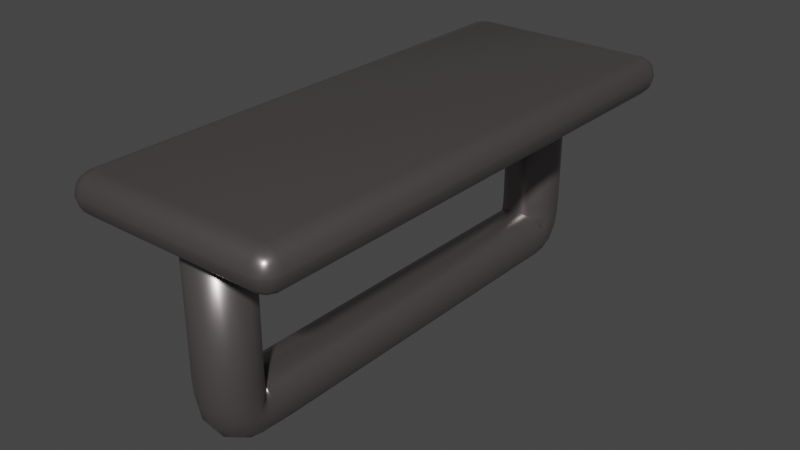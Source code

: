 # Source: tycka_na_spanie.blend  (saved by Blender 3.6.14; exported with 4.5.12 LTS)
import bpy
from mathutils import Matrix  # noqa: F401  (used for matrix-valued properties, if any)

bpy.ops.wm.read_factory_settings(use_empty=True)
scene = bpy.context.scene
scene.name = 'Scene'

# ---- collections
col_collection = bpy.data.collections.new('Collection'); scene.collection.children.link(col_collection)

# ---- materials (node trees are filled in below, after node groups)
mat_material_001 = bpy.data.materials.new('Material.001')
mat_material_001.use_transparent_shadow = False

# ---- material node trees
mat_material_001.use_nodes = True; mat_material_001.node_tree.nodes.clear()
_N = mat_material_001.node_tree.nodes; _L = mat_material_001.node_tree.links
n0 = _N.new('ShaderNodeBsdfPrincipled'); n0.name = 'Principled BSDF'; n0.location = (10, 300)
n0.distribution = 'GGX'
n0.subsurface_method = 'RANDOM_WALK_SKIN'
n0.inputs[0].default_value = (0.2384, 0.2122, 0.2122, 1.0)
n0.inputs[1].default_value = 0.8
n0.inputs[2].default_value = 0.3165
n0.inputs[3].default_value = 1.45
n0.inputs[27].default_value = (0.0, 0.0, 0.0, 1.0)
n0.inputs[28].default_value = 1.0
n1 = _N.new('ShaderNodeOutputMaterial'); n1.name = 'Material Output'; n1.location = (300, 300)
_L.new(n0.outputs[0], n1.inputs[0])
n1.is_active_output = True

# ---- world
world_world = bpy.data.worlds.new('World'); scene.world = world_world
world_world.use_nodes = True; world_world.node_tree.nodes.clear()
_N = world_world.node_tree.nodes; _L = world_world.node_tree.links
n0 = _N.new('ShaderNodeOutputWorld'); n0.name = 'World Output'; n0.location = (300, 300)
n1 = _N.new('ShaderNodeBackground'); n1.name = 'Background'; n1.location = (10, 300)
n1.inputs[0].default_value = (0.05088, 0.05088, 0.05088, 1.0)
_L.new(n1.outputs[0], n0.inputs[0])
n0.is_active_output = True
world_world.color = (0.05088, 0.05088, 0.05088)
world_world.use_sun_shadow = False
world_world.sun_shadow_jitter_overblur = 0.0

# ---- meshes
me_cylinder_001 = bpy.data.meshes.new('Cylinder.001')
me_cylinder_001.from_pydata([(0.0, 1.742, 3.319), (0.0, 1.742, 4.239), (0.09617, 1.718, 3.319), (0.09617, 1.718, 4.239), (0.1703, 1.653, 3.319), (0.1703, 1.653, 4.239), (0.2054, 1.56, 3.319), (0.2054, 1.56, 4.239), (0.1935, 1.462, 3.319), (0.1935, 1.462, 4.239), (0.1372, 1.38, 3.319), (0.1372, 1.38, 4.239), (0.04952, 1.334, 3.319), (0.04952, 1.334, 4.239), (-0.04952, 1.334, 3.319), (-0.04952, 1.334, 4.239), (-0.1372, 1.38, 3.319), (-0.1372, 1.38, 4.239), (-0.1935, 1.462, 3.319), (-0.1935, 1.462, 4.239), (-0.2054, 1.56, 3.319), (-0.2054, 1.56, 4.239), (-0.1703, 1.653, 3.319), (-0.1703, 1.653, 4.239), (-0.09617, 1.718, 3.319), (-0.09617, 1.718, 4.239), (0.0, -1.171, 2.858), (0.0, 1.171, 2.858), (0.09617, -1.171, 2.882), (0.09617, 1.171, 2.882), (0.1703, -1.171, 2.948), (0.1703, 1.171, 2.948), (0.2054, -1.171, 3.04), (0.2054, 1.171, 3.04), (0.1935, -1.171, 3.139), (0.1935, 1.171, 3.139), (0.1372, -1.171, 3.22), (0.1372, 1.171, 3.22), (0.04952, -1.171, 3.266), (0.04952, 1.171, 3.266), (-0.04952, -1.171, 3.266), (-0.04952, 1.171, 3.266), (-0.1372, -1.171, 3.22), (-0.1372, 1.171, 3.22), (-0.1935, -1.171, 3.139), (-0.1935, 1.171, 3.139), (-0.2054, -1.171, 3.04), (-0.2054, 1.171, 3.04), (-0.1703, -1.171, 2.948), (-0.1703, 1.171, 2.948), (-0.09617, -1.171, 2.882), (-0.09617, 1.171, 2.882), (0.0, -1.307, 3.319), (0.0, -1.307, 4.239), (0.09617, -1.331, 3.319), (0.09617, -1.331, 4.239), (0.1703, -1.397, 3.319), (0.1703, -1.397, 4.239), (0.2054, -1.489, 3.319), (0.2054, -1.489, 4.239), (0.1935, -1.588, 3.319), (0.1935, -1.588, 4.239), (0.1372, -1.669, 3.319), (0.1372, -1.669, 4.239), (0.04952, -1.715, 3.319), (0.04952, -1.715, 4.239), (-0.04952, -1.715, 3.319), (-0.04952, -1.715, 4.239), (-0.1372, -1.669, 3.319), (-0.1372, -1.669, 4.239), (-0.1935, -1.588, 3.319), (-0.1935, -1.588, 4.239), (-0.2054, -1.489, 3.319), (-0.2054, -1.489, 4.239), (-0.1703, -1.397, 3.319), (-0.1703, -1.397, 4.239), (-0.09617, -1.331, 3.319), (-0.09617, -1.331, 4.239), (0.09617, 1.712, 3.188), (0.09617, 1.683, 3.068), (0.09617, 1.606, 2.957), (0.09617, 1.491, 2.897), (0.09617, 1.384, 2.881), (0.09617, 1.283, 2.881), (0.1703, 1.647, 3.197), (0.1703, 1.623, 3.093), (0.1703, 1.562, 3.007), (0.1703, 1.472, 2.959), (0.1703, 1.38, 2.947), (0.1703, 1.283, 2.946), (0.2054, 1.555, 3.209), (0.2054, 1.538, 3.13), (0.2054, 1.501, 3.076), (0.2054, 1.446, 3.048), (0.2054, 1.374, 3.039), (0.2054, 1.284, 3.039), (0.1935, 1.458, 3.221), (0.1935, 1.447, 3.168), (0.1935, 1.436, 3.15), (0.1935, 1.417, 3.142), (0.1935, 1.368, 3.137), (0.1935, 1.285, 3.137), (0.1372, 1.377, 3.232), (0.1372, 1.372, 3.2), (0.1372, 1.383, 3.212), (0.1372, 1.394, 3.22), (0.1372, 1.363, 3.219), (0.1372, 1.285, 3.219), (0.04952, 1.331, 3.238), (0.04952, 1.33, 3.218), (0.04952, 1.352, 3.246), (0.04952, 1.381, 3.265), (0.04952, 1.36, 3.264), (0.04952, 1.285, 3.265), (-0.04952, 1.331, 3.238), (-0.04952, 1.33, 3.218), (-0.04952, 1.352, 3.246), (-0.04952, 1.381, 3.265), (-0.04952, 1.36, 3.264), (-0.04952, 1.285, 3.265), (-0.1372, 1.377, 3.232), (-0.1372, 1.372, 3.2), (-0.1372, 1.383, 3.212), (-0.1372, 1.394, 3.22), (-0.1372, 1.363, 3.219), (-0.1372, 1.285, 3.219), (-0.1935, 1.458, 3.221), (-0.1935, 1.447, 3.168), (-0.1935, 1.436, 3.15), (-0.1935, 1.417, 3.142), (-0.1935, 1.368, 3.137), (-0.1935, 1.285, 3.137), (-0.2054, 1.555, 3.209), (-0.2054, 1.538, 3.13), (-0.2054, 1.501, 3.076), (-0.2054, 1.446, 3.048), (-0.2054, 1.374, 3.039), (-0.2054, 1.284, 3.039), (-0.1703, 1.647, 3.197), (-0.1703, 1.623, 3.093), (-0.1703, 1.562, 3.007), (-0.1703, 1.472, 2.959), (-0.1703, 1.38, 2.947), (-0.1703, 1.283, 2.946), (-0.09617, 1.712, 3.188), (-0.09617, 1.683, 3.068), (-0.09617, 1.606, 2.957), (-0.09617, 1.491, 2.897), (-0.09617, 1.384, 2.881), (-0.09617, 1.283, 2.881), (2.84e-09, 1.283, 2.857), (1.515e-08, 1.385, 2.857), (3.718e-08, 1.498, 2.874), (6.217e-08, 1.621, 2.939), (6.546e-08, 1.705, 3.058), (4.24e-08, 1.736, 3.185), (0.102, -1.28, 2.885), (0.1079, -1.378, 2.891), (0.1138, -1.481, 2.914), (0.1196, -1.584, 2.979), (0.1255, -1.648, 3.085), (0.1314, -1.668, 3.197), (0.1736, -1.28, 2.953), (0.1769, -1.372, 2.961), (0.1802, -1.458, 2.982), (0.1836, -1.533, 3.033), (0.1869, -1.576, 3.113), (0.1902, -1.589, 3.206), (0.2054, -1.279, 3.047), (0.2054, -1.364, 3.055), (0.2054, -1.427, 3.072), (0.2054, -1.466, 3.102), (0.2054, -1.486, 3.148), (0.2054, -1.493, 3.218), (0.1902, -1.279, 3.144), (0.1869, -1.356, 3.152), (0.1836, -1.395, 3.163), (0.1802, -1.4, 3.171), (0.1769, -1.398, 3.183), (0.1736, -1.4, 3.229), (0.1314, -1.279, 3.223), (0.1255, -1.349, 3.228), (0.1196, -1.371, 3.234), (0.1138, -1.35, 3.223), (0.1079, -1.333, 3.208), (0.102, -1.332, 3.237), (0.04245, -1.279, 3.266), (0.03537, -1.346, 3.268), (0.0283, -1.359, 3.268), (0.02122, -1.327, 3.247), (0.01415, -1.305, 3.219), (0.007075, -1.306, 3.24), (-0.05619, -1.279, 3.263), (-0.06285, -1.347, 3.261), (-0.06951, -1.362, 3.258), (-0.07618, -1.337, 3.237), (-0.08284, -1.321, 3.213), (-0.0895, -1.326, 3.237), (-0.1419, -1.279, 3.214), (-0.1467, -1.351, 3.21), (-0.1514, -1.38, 3.207), (-0.1561, -1.376, 3.196), (-0.1609, -1.377, 3.191), (-0.1656, -1.388, 3.23), (-0.1952, -1.279, 3.131), (-0.1969, -1.358, 3.125), (-0.1986, -1.408, 3.125), (-0.2003, -1.437, 3.133), (-0.202, -1.46, 3.158), (-0.2037, -1.479, 3.219), (-0.2037, -1.28, 3.033), (-0.202, -1.367, 3.027), (-0.2003, -1.44, 3.032), (-0.1986, -1.505, 3.062), (-0.1969, -1.551, 3.123), (-0.1952, -1.576, 3.208), (-0.1656, -1.28, 2.942), (-0.1609, -1.374, 2.938), (-0.1561, -1.469, 2.949), (-0.1514, -1.565, 3.0), (-0.1467, -1.63, 3.092), (-0.1419, -1.659, 3.198), (-0.0895, -1.28, 2.879), (-0.08284, -1.379, 2.878), (-0.07618, -1.488, 2.895), (-0.06951, -1.603, 2.96), (-0.06285, -1.678, 3.073), (-0.05619, -1.707, 3.192), (0.04245, -1.711, 3.192), (0.03537, -1.685, 3.07), (0.0283, -1.61, 2.953), (0.02122, -1.492, 2.882), (0.01415, -1.381, 2.861), (0.007075, -1.28, 2.858), (-0.7713, -1.762, 4.345), (-0.6446, -1.762, 4.218), (-0.6446, -1.894, 4.345), (-0.7543, -1.762, 4.282), (-0.7543, -1.828, 4.345), (-0.7379, -1.825, 4.284), (-0.6446, -1.828, 4.235), (-0.7078, -1.762, 4.235), (-0.7052, -1.825, 4.251), (-0.7078, -1.877, 4.345), (-0.6446, -1.877, 4.282), (-0.7052, -1.86, 4.284), (0.6446, -1.894, 4.345), (0.6446, -1.762, 4.218), (0.7713, -1.762, 4.345), (0.6446, -1.877, 4.282), (0.7078, -1.877, 4.345), (0.7051, -1.86, 4.284), (0.7078, -1.762, 4.235), (0.6446, -1.828, 4.235), (0.7051, -1.825, 4.251), (0.7543, -1.828, 4.345), (0.7543, -1.762, 4.282), (0.7379, -1.825, 4.284), (-0.7713, 1.762, 4.345), (-0.6446, 1.894, 4.345), (-0.6446, 1.762, 4.218), (-0.7543, 1.828, 4.345), (-0.7543, 1.762, 4.282), (-0.7379, 1.825, 4.284), (-0.6446, 1.877, 4.282), (-0.7078, 1.877, 4.345), (-0.7052, 1.86, 4.284), (-0.7078, 1.762, 4.235), (-0.6446, 1.828, 4.235), (-0.7052, 1.825, 4.251), (0.7713, 1.762, 4.345), (0.6446, 1.762, 4.218), (0.6446, 1.894, 4.345), (0.7543, 1.762, 4.282), (0.7543, 1.828, 4.345), (0.7379, 1.825, 4.284), (0.6446, 1.828, 4.235), (0.7078, 1.762, 4.235), (0.7052, 1.825, 4.251), (0.7078, 1.877, 4.345), (0.6446, 1.877, 4.282), (0.7052, 1.86, 4.284), (-0.7713, 1.762, 4.364), (-0.6446, 1.762, 4.491), (-0.6446, 1.894, 4.364), (-0.7543, 1.762, 4.427), (-0.7543, 1.828, 4.364), (-0.7379, 1.825, 4.425), (-0.6446, 1.828, 4.474), (-0.7078, 1.762, 4.474), (-0.7052, 1.825, 4.457), (-0.7078, 1.877, 4.364), (-0.6446, 1.877, 4.427), (-0.7052, 1.86, 4.425), (-0.7713, -1.762, 4.364), (-0.6446, -1.894, 4.364), (-0.6446, -1.762, 4.491), (-0.7543, -1.828, 4.364), (-0.7543, -1.762, 4.427), (-0.7379, -1.825, 4.425), (-0.6446, -1.877, 4.427), (-0.7078, -1.877, 4.364), (-0.7052, -1.86, 4.425), (-0.7078, -1.762, 4.474), (-0.6446, -1.828, 4.474), (-0.7052, -1.825, 4.457), (0.6446, -1.894, 4.364), (0.7713, -1.762, 4.364), (0.6446, -1.762, 4.491), (0.7078, -1.877, 4.364), (0.6446, -1.877, 4.427), (0.7052, -1.86, 4.425), (0.7543, -1.762, 4.427), (0.7543, -1.828, 4.364), (0.7379, -1.825, 4.425), (0.6446, -1.828, 4.474), (0.7078, -1.762, 4.474), (0.7052, -1.825, 4.457), (0.7713, 1.762, 4.364), (0.6446, 1.894, 4.364), (0.6446, 1.762, 4.491), (0.7543, 1.828, 4.364), (0.7543, 1.762, 4.427), (0.7379, 1.825, 4.425), (0.6446, 1.877, 4.427), (0.7078, 1.877, 4.364), (0.7052, 1.86, 4.425), (0.7078, 1.762, 4.474), (0.6446, 1.828, 4.474), (0.7052, 1.825, 4.457)], [], [(0, 1, 3, 2), (2, 3, 5, 4), (4, 5, 7, 6), (6, 7, 9, 8), (8, 9, 11, 10), (10, 11, 13, 12), (12, 13, 15, 14), (14, 15, 17, 16), (16, 17, 19, 18), (18, 19, 21, 20), (20, 21, 23, 22), (3, 1, 25, 23, 21, 19, 17, 15, 13, 11, 9, 7, 5), (22, 23, 25, 24), (24, 25, 1, 0), (51, 49, 143, 149), (26, 27, 29, 28), (28, 29, 31, 30), (30, 31, 33, 32), (32, 33, 35, 34), (34, 35, 37, 36), (36, 37, 39, 38), (38, 39, 41, 40), (40, 41, 43, 42), (42, 43, 45, 44), (44, 45, 47, 46), (46, 47, 49, 48), (27, 51, 149, 150), (48, 49, 51, 50), (50, 51, 27, 26), (66, 68, 221, 227), (52, 53, 55, 54), (54, 55, 57, 56), (56, 57, 59, 58), (58, 59, 61, 60), (60, 61, 63, 62), (62, 63, 65, 64), (64, 65, 67, 66), (66, 67, 69, 68), (68, 69, 71, 70), (70, 71, 73, 72), (72, 73, 75, 74), (55, 53, 77, 75, 73, 71, 69, 67, 65, 63, 61, 59, 57), (74, 75, 77, 76), (76, 77, 53, 52), (64, 66, 227, 228), (49, 47, 137, 143), (47, 45, 131, 137), (45, 43, 125, 131), (43, 41, 119, 125), (41, 39, 113, 119), (39, 37, 107, 113), (37, 35, 101, 107), (35, 33, 95, 101), (33, 31, 89, 95), (31, 29, 83, 89), (29, 27, 150, 83), (89, 83, 82, 88), (88, 82, 81, 87), (87, 81, 80, 86), (86, 80, 79, 85), (85, 79, 78, 84), (84, 78, 2, 4), (95, 89, 88, 94), (94, 88, 87, 93), (93, 87, 86, 92), (92, 86, 85, 91), (91, 85, 84, 90), (90, 84, 4, 6), (101, 95, 94, 100), (100, 94, 93, 99), (99, 93, 92, 98), (98, 92, 91, 97), (97, 91, 90, 96), (96, 90, 6, 8), (107, 101, 100, 106), (106, 100, 99, 105), (105, 99, 98, 104), (104, 98, 97, 103), (103, 97, 96, 102), (102, 96, 8, 10), (113, 107, 106, 112), (112, 106, 105, 111), (111, 105, 104, 110), (110, 104, 103, 109), (109, 103, 102, 108), (108, 102, 10, 12), (119, 113, 112, 118), (118, 112, 111, 117), (117, 111, 110, 116), (116, 110, 109, 115), (115, 109, 108, 114), (114, 108, 12, 14), (125, 119, 118, 124), (124, 118, 117, 123), (123, 117, 116, 122), (122, 116, 115, 121), (121, 115, 114, 120), (120, 114, 14, 16), (131, 125, 124, 130), (130, 124, 123, 129), (129, 123, 122, 128), (128, 122, 121, 127), (127, 121, 120, 126), (126, 120, 16, 18), (137, 131, 130, 136), (136, 130, 129, 135), (135, 129, 128, 134), (134, 128, 127, 133), (133, 127, 126, 132), (132, 126, 18, 20), (143, 137, 136, 142), (142, 136, 135, 141), (141, 135, 134, 140), (140, 134, 133, 139), (139, 133, 132, 138), (138, 132, 20, 22), (149, 143, 142, 148), (148, 142, 141, 147), (147, 141, 140, 146), (146, 140, 139, 145), (145, 139, 138, 144), (144, 138, 22, 24), (150, 149, 148, 151), (151, 148, 147, 152), (152, 147, 146, 153), (153, 146, 145, 154), (154, 145, 144, 155), (155, 144, 24, 0), (83, 150, 151, 82), (82, 151, 152, 81), (81, 152, 153, 80), (80, 153, 154, 79), (79, 154, 155, 78), (78, 155, 0, 2), (68, 70, 215, 221), (70, 72, 209, 215), (72, 74, 203, 209), (74, 76, 197, 203), (76, 52, 191, 197), (52, 54, 185, 191), (54, 56, 179, 185), (56, 58, 173, 179), (58, 60, 167, 173), (60, 62, 161, 167), (62, 64, 228, 161), (167, 161, 160, 166), (166, 160, 159, 165), (165, 159, 158, 164), (164, 158, 157, 163), (163, 157, 156, 162), (162, 156, 28, 30), (173, 167, 166, 172), (172, 166, 165, 171), (171, 165, 164, 170), (170, 164, 163, 169), (169, 163, 162, 168), (168, 162, 30, 32), (179, 173, 172, 178), (178, 172, 171, 177), (177, 171, 170, 176), (176, 170, 169, 175), (175, 169, 168, 174), (174, 168, 32, 34), (185, 179, 178, 184), (184, 178, 177, 183), (183, 177, 176, 182), (182, 176, 175, 181), (181, 175, 174, 180), (180, 174, 34, 36), (191, 185, 184, 190), (190, 184, 183, 189), (189, 183, 182, 188), (188, 182, 181, 187), (187, 181, 180, 186), (186, 180, 36, 38), (197, 191, 190, 196), (196, 190, 189, 195), (195, 189, 188, 194), (194, 188, 187, 193), (193, 187, 186, 192), (192, 186, 38, 40), (203, 197, 196, 202), (202, 196, 195, 201), (201, 195, 194, 200), (200, 194, 193, 199), (199, 193, 192, 198), (198, 192, 40, 42), (209, 203, 202, 208), (208, 202, 201, 207), (207, 201, 200, 206), (206, 200, 199, 205), (205, 199, 198, 204), (204, 198, 42, 44), (215, 209, 208, 214), (214, 208, 207, 213), (213, 207, 206, 212), (212, 206, 205, 211), (211, 205, 204, 210), (210, 204, 44, 46), (221, 215, 214, 220), (220, 214, 213, 219), (219, 213, 212, 218), (218, 212, 211, 217), (217, 211, 210, 216), (216, 210, 46, 48), (227, 221, 220, 226), (226, 220, 219, 225), (225, 219, 218, 224), (224, 218, 217, 223), (223, 217, 216, 222), (222, 216, 48, 50), (228, 227, 226, 229), (229, 226, 225, 230), (230, 225, 224, 231), (231, 224, 223, 232), (232, 223, 222, 233), (233, 222, 50, 26), (161, 228, 229, 160), (160, 229, 230, 159), (159, 230, 231, 158), (158, 231, 232, 157), (157, 232, 233, 156), (156, 233, 26, 28), (236, 246, 306, 295), (235, 260, 271, 247), (296, 308, 320, 283), (248, 270, 318, 307), (272, 259, 284, 319), (234, 237, 239, 238), (237, 241, 242, 239), (235, 240, 242, 241), (240, 244, 245, 242), (236, 243, 245, 244), (243, 238, 239, 245), (239, 242, 245), (246, 249, 251, 250), (249, 253, 254, 251), (247, 252, 254, 253), (252, 256, 257, 254), (248, 255, 257, 256), (255, 250, 251, 257), (251, 254, 257), (258, 261, 263, 262), (261, 265, 266, 263), (259, 264, 266, 265), (264, 268, 269, 266), (260, 267, 269, 268), (267, 262, 263, 269), (263, 266, 269), (270, 273, 275, 274), (273, 277, 278, 275), (271, 276, 278, 277), (276, 280, 281, 278), (272, 279, 281, 280), (279, 274, 275, 281), (275, 278, 281), (282, 285, 287, 286), (285, 289, 290, 287), (283, 288, 290, 289), (288, 292, 293, 290), (284, 291, 293, 292), (291, 286, 287, 293), (287, 290, 293), (294, 297, 299, 298), (297, 301, 302, 299), (295, 300, 302, 301), (300, 304, 305, 302), (296, 303, 305, 304), (303, 298, 299, 305), (299, 302, 305), (306, 309, 311, 310), (309, 313, 314, 311), (307, 312, 314, 313), (312, 316, 317, 314), (308, 315, 317, 316), (315, 310, 311, 317), (311, 314, 317), (318, 321, 323, 322), (321, 325, 326, 323), (319, 324, 326, 325), (324, 328, 329, 326), (320, 327, 329, 328), (327, 322, 323, 329), (323, 326, 329), (260, 235, 241, 267), (267, 241, 237, 262), (262, 237, 234, 258), (235, 247, 253, 240), (240, 253, 249, 244), (244, 249, 246, 236), (247, 271, 277, 252), (252, 277, 273, 256), (256, 273, 270, 248), (271, 260, 268, 276), (276, 268, 264, 280), (280, 264, 259, 272), (282, 294, 298, 285), (285, 298, 303, 289), (289, 303, 296, 283), (295, 306, 310, 300), (300, 310, 315, 304), (304, 315, 308, 296), (307, 318, 322, 312), (312, 322, 327, 316), (316, 327, 320, 308), (319, 284, 292, 324), (324, 292, 288, 328), (328, 288, 283, 320), (236, 295, 301, 243), (243, 301, 297, 238), (238, 297, 294, 234), (284, 259, 265, 291), (291, 265, 261, 286), (286, 261, 258, 282), (318, 270, 274, 321), (321, 274, 279, 325), (325, 279, 272, 319), (248, 307, 313, 255), (255, 313, 309, 250), (250, 309, 306, 246), (258, 234, 294, 282)])
me_cylinder_001.polygons.foreach_set('use_smooth', [True] * 321)
_uv = me_cylinder_001.uv_layers.new(name='UVMap')
_uv.uv.foreach_set('vector', [1.0, 0.5, 1.0, 1.0, 0.9231, 1.0, 0.9231, 0.5, 0.9231, 0.5, 0.9231, 1.0, 0.8462, 1.0, 0.8462, 0.5, 0.8462, 0.5, 0.8462, 1.0, 0.7692, 1.0, 0.7692, 0.5, 0.7692, 0.5, 0.7692, 1.0, 0.6923, 1.0, 0.6923, 0.5, 0.6923, 0.5, 0.6923, 1.0, 0.6154, 1.0, 0.6154, 0.5, 0.6154, 0.5, 0.6154, 1.0, 0.5385, 1.0, 0.5385, 0.5, 0.5385, 0.5, 0.5385, 1.0, 0.4615, 1.0, 0.4615, 0.5, 0.4615, 0.5, 0.4615, 1.0, 0.3846, 1.0, 0.3846, 0.5, 0.3846, 0.5, 0.3846, 1.0, 0.3077, 1.0, 0.3077, 0.5, 0.3077, 0.5, 0.3077, 1.0, 0.2308, 1.0, 0.2308, 0.5, 0.2308, 0.5, 0.2308, 1.0, 0.1538, 1.0, 0.1538, 0.5, 0.3615, 0.4625, 0.25, 0.49, 0.1385, 0.4625, 0.05248, 0.3863, 0.01175, 0.2789, 0.0256, 0.1649, 0.09085, 0.07036, 0.1926, 0.01697, 0.3074, 0.01697, 0.4091, 0.07036, 0.4744, 0.1649, 0.4883, 0.2789, 0.4475, 0.3863, 0.1538, 0.5, 0.1538, 1.0, 0.07692, 1.0, 0.07692, 0.5, 0.07692, 0.5, 0.07692, 1.0, 4.47e-08, 1.0, 4.47e-08, 0.5, 0.07692, 1.0, 0.1538, 1.0, 0.1538, 0.9286, 0.07692, 0.9286, 1.0, 0.5, 1.0, 1.0, 0.9231, 1.0, 0.9231, 0.5, 0.9231, 0.5, 0.9231, 1.0, 0.8462, 1.0, 0.8462, 0.5, 0.8462, 0.5, 0.8462, 1.0, 0.7692, 1.0, 0.7692, 0.5, 0.7692, 0.5, 0.7692, 1.0, 0.6923, 1.0, 0.6923, 0.5, 0.6923, 0.5, 0.6923, 1.0, 0.6154, 1.0, 0.6154, 0.5, 0.6154, 0.5, 0.6154, 1.0, 0.5385, 1.0, 0.5385, 0.5, 0.5385, 0.5, 0.5385, 1.0, 0.4615, 1.0, 0.4615, 0.5, 0.4615, 0.5, 0.4615, 1.0, 0.3846, 1.0, 0.3846, 0.5, 0.3846, 0.5, 0.3846, 1.0, 0.3077, 1.0, 0.3077, 0.5, 0.3077, 0.5, 0.3077, 1.0, 0.2308, 1.0, 0.2308, 0.5, 0.2308, 0.5, 0.2308, 1.0, 0.1538, 1.0, 0.1538, 0.5, 4.47e-08, 1.0, 0.07692, 1.0, 0.07692, 0.9286, 4.47e-08, 0.9286, 0.1538, 0.5, 0.1538, 1.0, 0.07692, 1.0, 0.07692, 0.5, 0.07692, 0.5, 0.07692, 1.0, 4.47e-08, 1.0, 4.47e-08, 0.5, 0.4615, 0.5, 0.3846, 0.5, 0.3516, 0.5, 0.4066, 0.5, 1.0, 0.5, 1.0, 1.0, 0.9231, 1.0, 0.9231, 0.5, 0.9231, 0.5, 0.9231, 1.0, 0.8462, 1.0, 0.8462, 0.5, 0.8462, 0.5, 0.8462, 1.0, 0.7692, 1.0, 0.7692, 0.5, 0.7692, 0.5, 0.7692, 1.0, 0.6923, 1.0, 0.6923, 0.5, 0.6923, 0.5, 0.6923, 1.0, 0.6154, 1.0, 0.6154, 0.5, 0.6154, 0.5, 0.6154, 1.0, 0.5385, 1.0, 0.5385, 0.5, 0.5385, 0.5, 0.5385, 1.0, 0.4615, 1.0, 0.4615, 0.5, 0.4615, 0.5, 0.4615, 1.0, 0.3846, 1.0, 0.3846, 0.5, 0.3846, 0.5, 0.3846, 1.0, 0.3077, 1.0, 0.3077, 0.5, 0.3077, 0.5, 0.3077, 1.0, 0.2308, 1.0, 0.2308, 0.5, 0.2308, 0.5, 0.2308, 1.0, 0.1538, 1.0, 0.1538, 0.5, 0.3615, 0.4625, 0.25, 0.49, 0.1385, 0.4625, 0.05248, 0.3863, 0.01175, 0.2789, 0.0256, 0.1649, 0.09085, 0.07036, 0.1926, 0.01697, 0.3074, 0.01697, 0.4091, 0.07036, 0.4744, 0.1649, 0.4883, 0.2789, 0.4475, 0.3863, 0.1538, 0.5, 0.1538, 1.0, 0.07692, 1.0, 0.07692, 0.5, 0.07692, 0.5, 0.07692, 1.0, 4.47e-08, 1.0, 4.47e-08, 0.5, 0.5385, 0.5, 0.4615, 0.5, 0.4066, 0.5, 0.4615, 0.5, 0.1538, 1.0, 0.2308, 1.0, 0.2308, 0.9286, 0.1538, 0.9286, 0.2308, 1.0, 0.3077, 1.0, 0.3077, 0.9286, 0.2308, 0.9286, 0.3077, 1.0, 0.3846, 1.0, 0.3846, 0.9286, 0.3077, 0.9286, 0.3846, 1.0, 0.4615, 1.0, 0.4615, 0.9286, 0.3846, 0.9286, 0.4615, 1.0, 0.5385, 1.0, 0.5385, 0.9286, 0.4615, 0.9286, 0.5385, 1.0, 0.6154, 1.0, 0.6154, 0.9286, 0.5385, 0.9286, 0.6154, 1.0, 0.6923, 1.0, 0.6923, 0.9286, 0.6154, 0.9286, 0.6923, 1.0, 0.7692, 1.0, 0.7692, 0.9286, 0.6923, 0.9286, 0.7692, 1.0, 0.8462, 1.0, 0.8462, 0.9286, 0.7692, 0.9286, 0.8462, 1.0, 0.9231, 1.0, 0.9231, 0.9286, 0.8462, 0.9286, 0.9231, 1.0, 1.0, 1.0, 1.0, 0.9286, 0.9231, 0.9286, 0.8462, 0.9286, 0.9231, 0.9286, 0.9231, 0.8571, 0.8462, 0.8571, 0.8462, 0.8571, 0.9231, 0.8571, 0.9231, 0.7857, 0.8462, 0.7857, 0.8462, 0.7857, 0.9231, 0.7857, 0.9231, 0.7143, 0.8462, 0.7143, 0.8462, 0.7143, 0.9231, 0.7143, 0.9231, 0.6429, 0.8462, 0.6429, 0.8462, 0.6429, 0.9231, 0.6429, 0.9231, 0.5714, 0.8462, 0.5714, 0.8462, 0.5714, 0.9231, 0.5714, 0.9231, 0.5, 0.8462, 0.5, 0.7692, 0.9286, 0.8462, 0.9286, 0.8462, 0.8571, 0.7692, 0.8571, 0.7692, 0.8571, 0.8462, 0.8571, 0.8462, 0.7857, 0.7692, 0.7857, 0.7692, 0.7857, 0.8462, 0.7857, 0.8462, 0.7143, 0.7692, 0.7143, 0.7692, 0.7143, 0.8462, 0.7143, 0.8462, 0.6429, 0.7692, 0.6429, 0.7692, 0.6429, 0.8462, 0.6429, 0.8462, 0.5714, 0.7692, 0.5714, 0.7692, 0.5714, 0.8462, 0.5714, 0.8462, 0.5, 0.7692, 0.5, 0.6923, 0.9286, 0.7692, 0.9286, 0.7692, 0.8571, 0.6923, 0.8571, 0.6923, 0.8571, 0.7692, 0.8571, 0.7692, 0.7857, 0.6923, 0.7857, 0.6923, 0.7857, 0.7692, 0.7857, 0.7692, 0.7143, 0.6923, 0.7143, 0.6923, 0.7143, 0.7692, 0.7143, 0.7692, 0.6429, 0.6923, 0.6429, 0.6923, 0.6429, 0.7692, 0.6429, 0.7692, 0.5714, 0.6923, 0.5714, 0.6923, 0.5714, 0.7692, 0.5714, 0.7692, 0.5, 0.6923, 0.5, 0.6154, 0.9286, 0.6923, 0.9286, 0.6923, 0.8571, 0.6154, 0.8571, 0.6154, 0.8571, 0.6923, 0.8571, 0.6923, 0.7857, 0.6154, 0.7857, 0.6154, 0.7857, 0.6923, 0.7857, 0.6923, 0.7143, 0.6154, 0.7143, 0.6154, 0.7143, 0.6923, 0.7143, 0.6923, 0.6429, 0.6154, 0.6429, 0.6154, 0.6429, 0.6923, 0.6429, 0.6923, 0.5714, 0.6154, 0.5714, 0.6154, 0.5714, 0.6923, 0.5714, 0.6923, 0.5, 0.6154, 0.5, 0.5385, 0.9286, 0.6154, 0.9286, 0.6154, 0.8571, 0.5385, 0.8571, 0.5385, 0.8571, 0.6154, 0.8571, 0.6154, 0.7857, 0.5385, 0.7857, 0.5385, 0.7857, 0.6154, 0.7857, 0.6154, 0.7143, 0.5385, 0.7143, 0.5385, 0.7143, 0.6154, 0.7143, 0.6154, 0.6429, 0.5385, 0.6429, 0.5385, 0.6429, 0.6154, 0.6429, 0.6154, 0.5714, 0.5385, 0.5714, 0.5385, 0.5714, 0.6154, 0.5714, 0.6154, 0.5, 0.5385, 0.5, 0.4615, 0.9286, 0.5385, 0.9286, 0.5385, 0.8571, 0.4615, 0.8571, 0.4615, 0.8571, 0.5385, 0.8571, 0.5385, 0.7857, 0.4615, 0.7857, 0.4615, 0.7857, 0.5385, 0.7857, 0.5385, 0.7143, 0.4615, 0.7143, 0.4615, 0.7143, 0.5385, 0.7143, 0.5385, 0.6429, 0.4615, 0.6429, 0.4615, 0.6429, 0.5385, 0.6429, 0.5385, 0.5714, 0.4615, 0.5714, 0.4615, 0.5714, 0.5385, 0.5714, 0.5385, 0.5, 0.4615, 0.5, 0.3846, 0.9286, 0.4615, 0.9286, 0.4615, 0.8571, 0.3846, 0.8571, 0.3846, 0.8571, 0.4615, 0.8571, 0.4615, 0.7857, 0.3846, 0.7857, 0.3846, 0.7857, 0.4615, 0.7857, 0.4615, 0.7143, 0.3846, 0.7143, 0.3846, 0.7143, 0.4615, 0.7143, 0.4615, 0.6429, 0.3846, 0.6429, 0.3846, 0.6429, 0.4615, 0.6429, 0.4615, 0.5714, 0.3846, 0.5714, 0.3846, 0.5714, 0.4615, 0.5714, 0.4615, 0.5, 0.3846, 0.5, 0.3077, 0.9286, 0.3846, 0.9286, 0.3846, 0.8571, 0.3077, 0.8571, 0.3077, 0.8571, 0.3846, 0.8571, 0.3846, 0.7857, 0.3077, 0.7857, 0.3077, 0.7857, 0.3846, 0.7857, 0.3846, 0.7143, 0.3077, 0.7143, 0.3077, 0.7143, 0.3846, 0.7143, 0.3846, 0.6429, 0.3077, 0.6429, 0.3077, 0.6429, 0.3846, 0.6429, 0.3846, 0.5714, 0.3077, 0.5714, 0.3077, 0.5714, 0.3846, 0.5714, 0.3846, 0.5, 0.3077, 0.5, 0.2308, 0.9286, 0.3077, 0.9286, 0.3077, 0.8571, 0.2308, 0.8571, 0.2308, 0.8571, 0.3077, 0.8571, 0.3077, 0.7857, 0.2308, 0.7857, 0.2308, 0.7857, 0.3077, 0.7857, 0.3077, 0.7143, 0.2308, 0.7143, 0.2308, 0.7143, 0.3077, 0.7143, 0.3077, 0.6429, 0.2308, 0.6429, 0.2308, 0.6429, 0.3077, 0.6429, 0.3077, 0.5714, 0.2308, 0.5714, 0.2308, 0.5714, 0.3077, 0.5714, 0.3077, 0.5, 0.2308, 0.5, 0.1538, 0.9286, 0.2308, 0.9286, 0.2308, 0.8571, 0.1538, 0.8571, 0.1538, 0.8571, 0.2308, 0.8571, 0.2308, 0.7857, 0.1538, 0.7857, 0.1538, 0.7857, 0.2308, 0.7857, 0.2308, 0.7143, 0.1538, 0.7143, 0.1538, 0.7143, 0.2308, 0.7143, 0.2308, 0.6429, 0.1538, 0.6429, 0.1538, 0.6429, 0.2308, 0.6429, 0.2308, 0.5714, 0.1538, 0.5714, 0.1538, 0.5714, 0.2308, 0.5714, 0.2308, 0.5, 0.1538, 0.5, 0.07692, 0.9286, 0.1538, 0.9286, 0.1538, 0.8571, 0.07692, 0.8571, 0.07692, 0.8571, 0.1538, 0.8571, 0.1538, 0.7857, 0.07692, 0.7857, 0.07692, 0.7857, 0.1538, 0.7857, 0.1538, 0.7143, 0.07692, 0.7143, 0.07692, 0.7143, 0.1538, 0.7143, 0.1538, 0.6429, 0.07692, 0.6429, 0.07692, 0.6429, 0.1538, 0.6429, 0.1538, 0.5714, 0.07692, 0.5714, 0.07692, 0.5714, 0.1538, 0.5714, 0.1538, 0.5, 0.07692, 0.5, 4.47e-08, 0.9286, 0.07692, 0.9286, 0.07692, 0.8571, 4.47e-08, 0.8571, 4.47e-08, 0.8571, 0.07692, 0.8571, 0.07692, 0.7857, 4.47e-08, 0.7857, 4.47e-08, 0.7857, 0.07692, 0.7857, 0.07692, 0.7143, 4.47e-08, 0.7143, 4.47e-08, 0.7143, 0.07692, 0.7143, 0.07692, 0.6429, 4.47e-08, 0.6429, 4.47e-08, 0.6429, 0.07692, 0.6429, 0.07692, 0.5714, 4.47e-08, 0.5714, 4.47e-08, 0.5714, 0.07692, 0.5714, 0.07692, 0.5, 4.47e-08, 0.5, 0.9231, 0.9286, 1.0, 0.9286, 1.0, 0.8571, 0.9231, 0.8571, 0.9231, 0.8571, 1.0, 0.8571, 1.0, 0.7857, 0.9231, 0.7857, 0.9231, 0.7857, 1.0, 0.7857, 1.0, 0.7143, 0.9231, 0.7143, 0.9231, 0.7143, 1.0, 0.7143, 1.0, 0.6429, 0.9231, 0.6429, 0.9231, 0.6429, 1.0, 0.6429, 1.0, 0.5714, 0.9231, 0.5714, 0.9231, 0.5714, 1.0, 0.5714, 1.0, 0.5, 0.9231, 0.5, 0.3846, 0.5, 0.3077, 0.5, 0.2967, 0.5, 0.3516, 0.5, 0.3077, 0.5, 0.2308, 0.5, 0.2418, 0.5, 0.2967, 0.5, 0.2308, 0.5, 0.1538, 0.5, 0.1868, 0.5, 0.2418, 0.5, 0.1538, 0.5, 0.07692, 0.5, 0.1319, 0.5, 0.1868, 0.5, 0.07692, 0.5, 4.47e-08, 0.5, 0.07692, 0.5, 0.1319, 0.5, 1.0, 0.5, 0.9231, 0.5, 0.8791, 0.5, 0.9341, 0.5, 0.9231, 0.5, 0.8462, 0.5, 0.8242, 0.5, 0.8791, 0.5, 0.8462, 0.5, 0.7692, 0.5, 0.7692, 0.5, 0.8242, 0.5, 0.7692, 0.5, 0.6923, 0.5, 0.7143, 0.5, 0.7692, 0.5, 0.6923, 0.5, 0.6154, 0.5, 0.6593, 0.5, 0.7143, 0.5, 0.6154, 0.5, 0.5385, 0.5, 0.6044, 0.5, 0.6593, 0.5, 0.7143, 0.5, 0.6593, 0.5, 0.7033, 0.5, 0.7363, 0.5, 0.7363, 0.5, 0.7033, 0.5, 0.7473, 0.5, 0.7582, 0.5, 0.7582, 0.5, 0.7473, 0.5, 0.7912, 0.5, 0.7802, 0.5, 0.7802, 0.5, 0.7912, 0.5, 0.8352, 0.5, 0.8022, 0.5, 0.8022, 0.5, 0.8352, 0.5, 0.8791, 0.5, 0.8242, 0.5, 0.8242, 0.5, 0.8791, 0.5, 0.9231, 0.5, 0.8462, 0.5, 0.7692, 0.5, 0.7143, 0.5, 0.7363, 0.5, 0.7692, 0.5, 0.7692, 0.5, 0.7363, 0.5, 0.7582, 0.5, 0.7692, 0.5, 0.7692, 0.5, 0.7582, 0.5, 0.7802, 0.5, 0.7692, 0.5, 0.7692, 0.5, 0.7802, 0.5, 0.8022, 0.5, 0.7692, 0.5, 0.7692, 0.5, 0.8022, 0.5, 0.8242, 0.5, 0.7692, 0.5, 0.7692, 0.5, 0.8242, 0.5, 0.8462, 0.5, 0.7692, 0.5, 0.8242, 0.5, 0.7692, 0.5, 0.7692, 0.5, 0.8022, 0.5, 0.8022, 0.5, 0.7692, 0.5, 0.7692, 0.5, 0.7802, 0.5, 0.7802, 0.5, 0.7692, 0.5, 0.7692, 0.5, 0.7582, 0.5, 0.7582, 0.5, 0.7692, 0.5, 0.7692, 0.5, 0.7363, 0.5, 0.7363, 0.5, 0.7692, 0.5, 0.7692, 0.5, 0.7143, 0.5, 0.7143, 0.5, 0.7692, 0.5, 0.7692, 0.5, 0.6923, 0.5, 0.8791, 0.5, 0.8242, 0.5, 0.8022, 0.5, 0.8352, 0.5, 0.8352, 0.5, 0.8022, 0.5, 0.7802, 0.5, 0.7912, 0.5, 0.7912, 0.5, 0.7802, 0.5, 0.7582, 0.5, 0.7473, 0.5, 0.7473, 0.5, 0.7582, 0.5, 0.7363, 0.5, 0.7033, 0.5, 0.7033, 0.5, 0.7363, 0.5, 0.7143, 0.5, 0.6593, 0.5, 0.6593, 0.5, 0.7143, 0.5, 0.6923, 0.5, 0.6154, 0.5, 0.9341, 0.5, 0.8791, 0.5, 0.8352, 0.5, 0.8681, 0.5, 0.8681, 0.5, 0.8352, 0.5, 0.7912, 0.5, 0.8022, 0.5, 0.8022, 0.5, 0.7912, 0.5, 0.7473, 0.5, 0.7363, 0.5, 0.7363, 0.5, 0.7473, 0.5, 0.7033, 0.5, 0.6703, 0.5, 0.6703, 0.5, 0.7033, 0.5, 0.6593, 0.5, 0.6044, 0.5, 0.6044, 0.5, 0.6593, 0.5, 0.6154, 0.5, 0.5385, 0.5, 0.1319, 0.5, 0.07692, 0.5, 0.1538, 0.5, 0.1868, 0.5, 0.1868, 0.5, 0.1538, 0.5, 0.2308, 0.5, 0.2418, 0.5, 0.2418, 0.5, 0.2308, 0.5, 0.3077, 0.5, 0.2967, 0.5, 0.2967, 0.5, 0.3077, 0.5, 0.3846, 0.5, 0.3516, 0.5, 0.3516, 0.5, 0.3846, 0.5, 0.4615, 0.5, 0.4066, 0.5, 0.4066, 0.5, 0.4615, 0.5, 0.5385, 0.5, 0.4615, 0.5, 0.1868, 0.5, 0.1319, 0.5, 0.1868, 0.5, 0.2198, 0.5, 0.2198, 0.5, 0.1868, 0.5, 0.2418, 0.5, 0.2527, 0.5, 0.2527, 0.5, 0.2418, 0.5, 0.2967, 0.5, 0.2857, 0.5, 0.2857, 0.5, 0.2967, 0.5, 0.3516, 0.5, 0.3187, 0.5, 0.3187, 0.5, 0.3516, 0.5, 0.4066, 0.5, 0.3516, 0.5, 0.3516, 0.5, 0.4066, 0.5, 0.4615, 0.5, 0.3846, 0.5, 0.2418, 0.5, 0.1868, 0.5, 0.2198, 0.5, 0.2527, 0.5, 0.2527, 0.5, 0.2198, 0.5, 0.2527, 0.5, 0.2637, 0.5, 0.2637, 0.5, 0.2527, 0.5, 0.2857, 0.5, 0.2747, 0.5, 0.2747, 0.5, 0.2857, 0.5, 0.3187, 0.5, 0.2857, 0.5, 0.2857, 0.5, 0.3187, 0.5, 0.3516, 0.5, 0.2967, 0.5, 0.2967, 0.5, 0.3516, 0.5, 0.3846, 0.5, 0.3077, 0.5, 0.2967, 0.5, 0.2418, 0.5, 0.2527, 0.5, 0.2857, 0.5, 0.2857, 0.5, 0.2527, 0.5, 0.2637, 0.5, 0.2747, 0.5, 0.2747, 0.5, 0.2637, 0.5, 0.2747, 0.5, 0.2637, 0.5, 0.2637, 0.5, 0.2747, 0.5, 0.2857, 0.5, 0.2527, 0.5, 0.2527, 0.5, 0.2857, 0.5, 0.2967, 0.5, 0.2418, 0.5, 0.2418, 0.5, 0.2967, 0.5, 0.3077, 0.5, 0.2308, 0.5, 0.3516, 0.5, 0.2967, 0.5, 0.2857, 0.5, 0.3187, 0.5, 0.3187, 0.5, 0.2857, 0.5, 0.2747, 0.5, 0.2857, 0.5, 0.2857, 0.5, 0.2747, 0.5, 0.2637, 0.5, 0.2527, 0.5, 0.2527, 0.5, 0.2637, 0.5, 0.2527, 0.5, 0.2198, 0.5, 0.2198, 0.5, 0.2527, 0.5, 0.2418, 0.5, 0.1868, 0.5, 0.1868, 0.5, 0.2418, 0.5, 0.2308, 0.5, 0.1538, 0.5, 0.4066, 0.5, 0.3516, 0.5, 0.3187, 0.5, 0.3516, 0.5, 0.3516, 0.5, 0.3187, 0.5, 0.2857, 0.5, 0.2967, 0.5, 0.2967, 0.5, 0.2857, 0.5, 0.2527, 0.5, 0.2418, 0.5, 0.2418, 0.5, 0.2527, 0.5, 0.2198, 0.5, 0.1868, 0.5, 0.1868, 0.5, 0.2198, 0.5, 0.1868, 0.5, 0.1319, 0.5, 0.1319, 0.5, 0.1868, 0.5, 0.1538, 0.5, 0.07692, 0.5, 0.4615, 0.5, 0.4066, 0.5, 0.3516, 0.5, 0.3846, 0.5, 0.3846, 0.5, 0.3516, 0.5, 0.2967, 0.5, 0.3077, 0.5, 0.3077, 0.5, 0.2967, 0.5, 0.2418, 0.5, 0.2308, 0.5, 0.2308, 0.5, 0.2418, 0.5, 0.1868, 0.5, 0.1538, 0.5, 0.1538, 0.5, 0.1868, 0.5, 0.1319, 0.5, 0.07692, 0.5, 0.07692, 0.5, 0.1319, 0.5, 0.07692, 0.5, 4.47e-08, 0.5, 0.6593, 0.5, 0.6044, 0.5, 0.6703, 0.5, 0.7033, 0.5, 0.7033, 0.5, 0.6703, 0.5, 0.7363, 0.5, 0.7473, 0.5, 0.7473, 0.5, 0.7363, 0.5, 0.8022, 0.5, 0.7912, 0.5, 0.7912, 0.5, 0.8022, 0.5, 0.8681, 0.5, 0.8352, 0.5, 0.8352, 0.5, 0.8681, 0.5, 0.9341, 0.5, 0.8791, 0.5, 0.8791, 0.5, 0.9341, 0.5, 1.0, 0.5, 0.9231, 0.5, 0.08214, 0.0, 0.9179, 0.0, 0.9179, 0.0, 0.08214, 0.0, 0.08214, 0.03505, 0.08214, 0.965, 0.9179, 0.965, 0.9179, 0.03505, 0.08214, 0.03505, 0.9179, 0.03505, 0.9179, 0.965, 0.08214, 0.965, 1.0, 0.03505, 1.0, 0.965, 1.0, 0.965, 1.0, 0.03505, 0.9179, 1.0, 0.08214, 1.0, 0.08214, 1.0, 0.9179, 1.0, 0.0, 0.03505, 0.0, 0.03505, 0.0, 0.01829, 0.0, 0.01755, 0.0, 0.03505, 0.04112, 0.03505, 0.04286, 0.01829, 0.0, 0.01829, 0.08214, 0.03505, 0.08214, 0.01755, 0.04286, 0.01829, 0.04112, 0.03505, 0.08214, 0.01755, 0.08214, 0.0, 0.04286, 0.0, 0.04286, 0.01829, 0.08214, 0.0, 0.04112, 0.0, 0.04286, 0.0, 0.08214, 0.0, 0.04112, 0.0, 0.0, 0.01755, 0.0, 0.01829, 0.04286, 0.0, 0.0, 0.01829, 0.04286, 0.01829, 0.04286, 0.0, 0.9179, 0.0, 0.9179, 0.0, 0.9571, 0.0, 0.9589, 0.0, 0.9179, 0.0, 0.9179, 0.01755, 0.9571, 0.01829, 0.9571, 0.0, 0.9179, 0.03505, 0.9589, 0.03505, 0.9571, 0.01829, 0.9179, 0.01755, 0.9589, 0.03505, 1.0, 0.03505, 1.0, 0.01829, 0.9571, 0.01829, 1.0, 0.03505, 1.0, 0.01755, 1.0, 0.01829, 1.0, 0.03505, 1.0, 0.01755, 0.9589, 0.0, 0.9571, 0.0, 1.0, 0.01829, 0.9571, 0.0, 0.9571, 0.01829, 1.0, 0.01829, 0.0, 0.965, 0.0, 0.9825, 0.0, 0.9817, 0.0, 0.965, 0.0, 0.9825, 0.04112, 1.0, 0.04286, 1.0, 0.0, 0.9817, 0.08214, 1.0, 0.08214, 1.0, 0.04286, 1.0, 0.04112, 1.0, 0.08214, 1.0, 0.08214, 0.9825, 0.04286, 0.9817, 0.04286, 1.0, 0.08214, 0.965, 0.04112, 0.965, 0.04286, 0.9817, 0.08214, 0.9825, 0.04112, 0.965, 0.0, 0.965, 0.0, 0.9817, 0.04286, 0.9817, 0.0, 0.9817, 0.04286, 1.0, 0.04286, 0.9817, 1.0, 0.965, 1.0, 0.965, 1.0, 0.9817, 1.0, 0.9825, 1.0, 0.965, 0.9589, 0.965, 0.9571, 0.9817, 1.0, 0.9817, 0.9179, 0.965, 0.9179, 0.9825, 0.9571, 0.9817, 0.9589, 0.965, 0.9179, 0.9825, 0.9179, 1.0, 0.9571, 1.0, 0.9571, 0.9817, 0.9179, 1.0, 0.9589, 1.0, 0.9571, 1.0, 0.9179, 1.0, 0.9589, 1.0, 1.0, 0.9825, 1.0, 0.9817, 0.9571, 1.0, 1.0, 0.9817, 0.9571, 0.9817, 0.9571, 1.0, 0.0, 0.965, 0.0, 0.965, 0.0, 0.9817, 0.0, 0.9825, 0.0, 0.965, 0.04112, 0.965, 0.04286, 0.9817, 0.0, 0.9817, 0.08214, 0.965, 0.08214, 0.9825, 0.04286, 0.9817, 0.04112, 0.965, 0.08214, 0.9825, 0.08214, 1.0, 0.04286, 1.0, 0.04286, 0.9817, 0.08214, 1.0, 0.04112, 1.0, 0.04286, 1.0, 0.08214, 1.0, 0.04112, 1.0, 0.0, 0.9825, 0.0, 0.9817, 0.04286, 1.0, 0.0, 0.9817, 0.04286, 0.9817, 0.04286, 1.0, 0.0, 0.03505, 0.0, 0.01755, 0.0, 0.01829, 0.0, 0.03505, 0.0, 0.01755, 0.04112, 0.0, 0.04286, 0.0, 0.0, 0.01829, 0.08214, 0.0, 0.08214, 0.0, 0.04286, 0.0, 0.04112, 0.0, 0.08214, 0.0, 0.08214, 0.01755, 0.04286, 0.01829, 0.04286, 0.0, 0.08214, 0.03505, 0.04112, 0.03505, 0.04286, 0.01829, 0.08214, 0.01755, 0.04112, 0.03505, 0.0, 0.03505, 0.0, 0.01829, 0.04286, 0.01829, 0.0, 0.01829, 0.04286, 0.0, 0.04286, 0.01829, 0.9179, 0.0, 0.9589, 0.0, 0.9571, 0.0, 0.9179, 0.0, 0.9589, 0.0, 1.0, 0.01755, 1.0, 0.01829, 0.9571, 0.0, 1.0, 0.03505, 1.0, 0.03505, 1.0, 0.01829, 1.0, 0.01755, 1.0, 0.03505, 0.9589, 0.03505, 0.9571, 0.01829, 1.0, 0.01829, 0.9179, 0.03505, 0.9179, 0.01755, 0.9571, 0.01829, 0.9589, 0.03505, 0.9179, 0.01755, 0.9179, 0.0, 0.9571, 0.0, 0.9571, 0.01829, 0.9571, 0.0, 1.0, 0.01829, 0.9571, 0.01829, 1.0, 0.965, 1.0, 0.9825, 1.0, 0.9817, 1.0, 0.965, 1.0, 0.9825, 0.9589, 1.0, 0.9571, 1.0, 1.0, 0.9817, 0.9179, 1.0, 0.9179, 1.0, 0.9571, 1.0, 0.9589, 1.0, 0.9179, 1.0, 0.9179, 0.9825, 0.9571, 0.9817, 0.9571, 1.0, 0.9179, 0.965, 0.9589, 0.965, 0.9571, 0.9817, 0.9179, 0.9825, 0.9589, 0.965, 1.0, 0.965, 1.0, 0.9817, 0.9571, 0.9817, 1.0, 0.9817, 0.9571, 1.0, 0.9571, 0.9817, 0.08214, 0.965, 0.08214, 0.03505, 0.04112, 0.03505, 0.04112, 0.965, 0.04112, 0.965, 0.04112, 0.03505, 0.0, 0.03505, 0.0, 0.965, 0.0, 0.965, 0.0, 0.03505, 0.0, 0.03505, 0.0, 0.965, 0.08214, 0.03505, 0.9179, 0.03505, 0.9179, 0.01755, 0.08214, 0.01755, 0.08214, 0.01755, 0.9179, 0.01755, 0.9179, 0.0, 0.08214, 0.0, 0.08214, 0.0, 0.9179, 0.0, 0.9179, 0.0, 0.08214, 0.0, 0.9179, 0.03505, 0.9179, 0.965, 0.9589, 0.965, 0.9589, 0.03505, 0.9589, 0.03505, 0.9589, 0.965, 1.0, 0.965, 1.0, 0.03505, 1.0, 0.03505, 1.0, 0.965, 1.0, 0.965, 1.0, 0.03505, 0.9179, 0.965, 0.08214, 0.965, 0.08214, 0.9825, 0.9179, 0.9825, 0.9179, 0.9825, 0.08214, 0.9825, 0.08214, 1.0, 0.9179, 1.0, 0.9179, 1.0, 0.08214, 1.0, 0.08214, 1.0, 0.9179, 1.0, 0.0, 0.965, 0.0, 0.03505, 0.0, 0.03505, 0.0, 0.965, 0.0, 0.965, 0.0, 0.03505, 0.04112, 0.03505, 0.04112, 0.965, 0.04112, 0.965, 0.04112, 0.03505, 0.08214, 0.03505, 0.08214, 0.965, 0.08214, 0.0, 0.9179, 0.0, 0.9179, 0.0, 0.08214, 0.0, 0.08214, 0.0, 0.9179, 0.0, 0.9179, 0.01755, 0.08214, 0.01755, 0.08214, 0.01755, 0.9179, 0.01755, 0.9179, 0.03505, 0.08214, 0.03505, 1.0, 0.03505, 1.0, 0.965, 1.0, 0.965, 1.0, 0.03505, 1.0, 0.03505, 1.0, 0.965, 0.9589, 0.965, 0.9589, 0.03505, 0.9589, 0.03505, 0.9589, 0.965, 0.9179, 0.965, 0.9179, 0.03505, 0.9179, 1.0, 0.08214, 1.0, 0.08214, 1.0, 0.9179, 1.0, 0.9179, 1.0, 0.08214, 1.0, 0.08214, 0.9825, 0.9179, 0.9825, 0.9179, 0.9825, 0.08214, 0.9825, 0.08214, 0.965, 0.9179, 0.965, 0.08214, 0.0, 0.08214, 0.0, 0.04112, 0.0, 0.04112, 0.0, 0.04112, 0.0, 0.04112, 0.0, 0.0, 0.01755, 0.0, 0.01755, 0.0, 0.01755, 0.0, 0.01755, 0.0, 0.03505, 0.0, 0.03505, 0.08214, 1.0, 0.08214, 1.0, 0.04112, 1.0, 0.04112, 1.0, 0.04112, 1.0, 0.04112, 1.0, 0.0, 0.9825, 0.0, 0.9825, 0.0, 0.9825, 0.0, 0.9825, 0.0, 0.965, 0.0, 0.965, 1.0, 0.965, 1.0, 0.965, 1.0, 0.9825, 1.0, 0.9825, 1.0, 0.9825, 1.0, 0.9825, 0.9589, 1.0, 0.9589, 1.0, 0.9589, 1.0, 0.9589, 1.0, 0.9179, 1.0, 0.9179, 1.0, 1.0, 0.03505, 1.0, 0.03505, 1.0, 0.01755, 1.0, 0.01755, 1.0, 0.01755, 1.0, 0.01755, 0.9589, 0.0, 0.9589, 0.0, 0.9589, 0.0, 0.9589, 0.0, 0.9179, 0.0, 0.9179, 0.0, 0.0, 0.965, 0.0, 0.03505, 0.0, 0.03505, 0.0, 0.965])
me_cylinder_001.materials.append(mat_material_001)
me_cylinder_001.update()

# ---- objects
ob_cylinder_001 = bpy.data.objects.new('Cylinder.001', me_cylinder_001)

# ---- transforms, parenting, visibility, modifiers, constraints
ob_cylinder_001.location = (0.0, 0.0, 0.0)

# ---- collection membership
col_collection.objects.link(ob_cylinder_001)

# ---- scene / render settings (as saved in the file)
scene.frame_start = 1; scene.frame_end = 250; scene.frame_set(1)
scene.render.engine = 'BLENDER_EEVEE_NEXT'
scene.cycles.sampling_pattern = 'TABULATED_SOBOL'
scene.view_settings.view_transform = 'Filmic'
bpy.context.view_layer.update()

# ---- added for rendering (the .blend has no active camera and no usable light): camera, sun
cam_auto = bpy.data.cameras.new('AutoCamera')
cam_auto.lens = 50.0
cam_auto.sensor_width = 36.0
cam_auto.clip_end = 1000.0
ob_auto_camera = bpy.data.objects.new('AutoCamera', cam_auto)
scene.collection.objects.link(ob_auto_camera)
ob_auto_camera.location = (4.07569, -4.89083, 6.93444)
ob_auto_camera.rotation_euler = (1.09748, -7.21219e-08, 0.694738)
scene.camera = ob_auto_camera
light_auto_sun = bpy.data.lights.new('AutoSun', 'SUN')
light_auto_sun.energy = 3.0
light_auto_sun.angle = 0.0523599
ob_auto_sun = bpy.data.objects.new('AutoSun', light_auto_sun)
scene.collection.objects.link(ob_auto_sun)
ob_auto_sun.rotation_euler = (0.872665, 0.174533, 0.523599)
bpy.context.view_layer.update()
